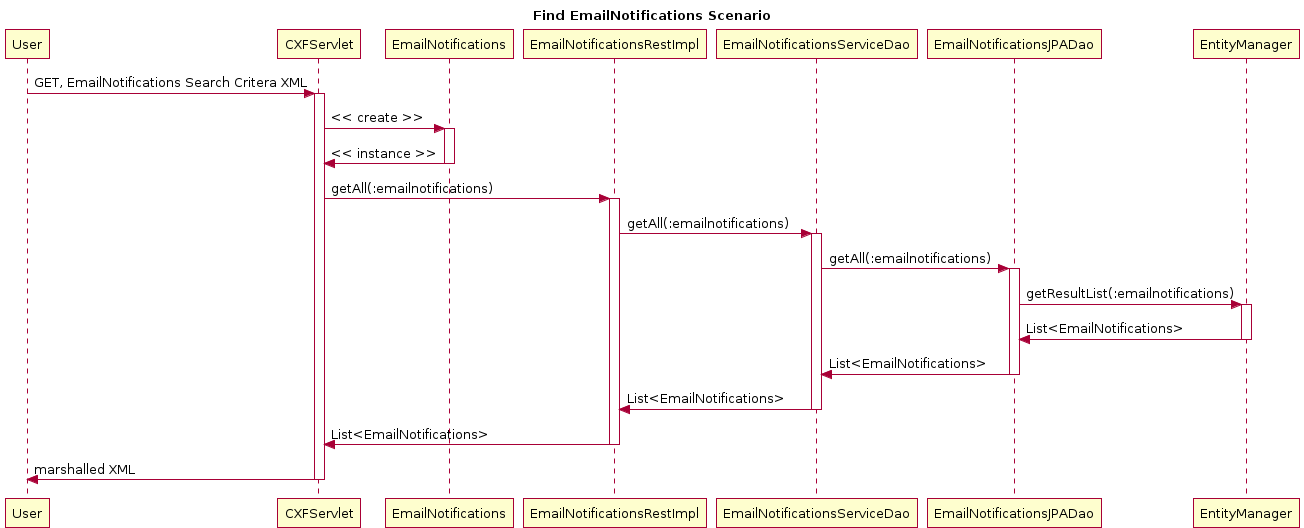

The diagram above was rendered by PlantUML. Its source (embedded in the PNG):
@startuml
title Find EmailNotifications Scenario
participant User
User -> CXFServlet: GET, EmailNotifications Search Critera XML
activate CXFServlet
CXFServlet -> EmailNotifications: << create >>
activate EmailNotifications
EmailNotifications -> CXFServlet: << instance >>
deactivate EmailNotifications
CXFServlet -> EmailNotificationsRestImpl: getAll(:emailnotifications)
activate EmailNotificationsRestImpl
EmailNotificationsRestImpl -> EmailNotificationsServiceDao: getAll(:emailnotifications)
activate EmailNotificationsServiceDao
EmailNotificationsServiceDao -> EmailNotificationsJPADao: getAll(:emailnotifications)
activate EmailNotificationsJPADao
EmailNotificationsJPADao -> EntityManager: getResultList(:emailnotifications)
activate EntityManager
EntityManager -> EmailNotificationsJPADao: List<EmailNotifications>
deactivate EntityManager
EmailNotificationsJPADao -> EmailNotificationsServiceDao: List<EmailNotifications>
deactivate EmailNotificationsJPADao
EmailNotificationsServiceDao -> EmailNotificationsRestImpl: List<EmailNotifications>
deactivate EmailNotificationsServiceDao
EmailNotificationsRestImpl -> CXFServlet: List<EmailNotifications>
deactivate EmailNotificationsRestImpl
CXFServlet -> User: marshalled XML
deactivate CXFServlet
@enduml